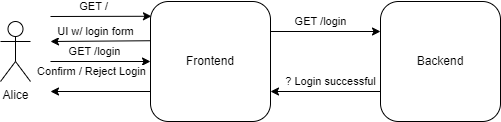

The diagram above was exported from draw.io. Its source (the exported page's mxGraphModel, read from the mxfile embedded in the PNG):
<mxGraphModel dx="600" dy="327" grid="1" gridSize="10" guides="1" tooltips="1" connect="1" arrows="1" fold="1" page="1" pageScale="1" pageWidth="850" pageHeight="1100" math="0" shadow="0">
  <root>
    <mxCell id="0" />
    <mxCell id="1" parent="0" />
    <mxCell id="JdZfBob1r1R4MbjNqDWz-1" value="Frontend" style="rounded=1;whiteSpace=wrap;html=1;" vertex="1" parent="1">
      <mxGeometry x="320" y="200" width="120" height="120" as="geometry" />
    </mxCell>
    <mxCell id="JdZfBob1r1R4MbjNqDWz-2" value="Alice" style="shape=umlActor;verticalLabelPosition=bottom;verticalAlign=top;html=1;outlineConnect=0;" vertex="1" parent="1">
      <mxGeometry x="170" y="220" width="30" height="60" as="geometry" />
    </mxCell>
    <mxCell id="JdZfBob1r1R4MbjNqDWz-3" value="" style="endArrow=classic;html=1;rounded=0;entryX=0.008;entryY=0.123;entryDx=0;entryDy=0;entryPerimeter=0;" edge="1" parent="1" target="JdZfBob1r1R4MbjNqDWz-1">
      <mxGeometry width="50" height="50" relative="1" as="geometry">
        <mxPoint x="220" y="215" as="sourcePoint" />
        <mxPoint x="360" y="260" as="targetPoint" />
      </mxGeometry>
    </mxCell>
    <mxCell id="JdZfBob1r1R4MbjNqDWz-4" value="GET /" style="edgeLabel;html=1;align=center;verticalAlign=middle;resizable=0;points=[];" vertex="1" connectable="0" parent="JdZfBob1r1R4MbjNqDWz-3">
      <mxGeometry x="-0.1552" y="-1" relative="1" as="geometry">
        <mxPoint y="-11" as="offset" />
      </mxGeometry>
    </mxCell>
    <mxCell id="JdZfBob1r1R4MbjNqDWz-5" value="" style="endArrow=classic;html=1;rounded=0;exitX=-0.002;exitY=0.327;exitDx=0;exitDy=0;exitPerimeter=0;" edge="1" parent="1" source="JdZfBob1r1R4MbjNqDWz-1">
      <mxGeometry width="50" height="50" relative="1" as="geometry">
        <mxPoint x="320" y="270" as="sourcePoint" />
        <mxPoint x="220" y="240" as="targetPoint" />
      </mxGeometry>
    </mxCell>
    <mxCell id="JdZfBob1r1R4MbjNqDWz-6" value="UI w/ login form" style="edgeLabel;html=1;align=center;verticalAlign=middle;resizable=0;points=[];" vertex="1" connectable="0" parent="JdZfBob1r1R4MbjNqDWz-5">
      <mxGeometry x="0.0944" relative="1" as="geometry">
        <mxPoint y="-10" as="offset" />
      </mxGeometry>
    </mxCell>
    <mxCell id="JdZfBob1r1R4MbjNqDWz-7" value="" style="endArrow=classic;html=1;rounded=0;entryX=0;entryY=0.5;entryDx=0;entryDy=0;" edge="1" parent="1" target="JdZfBob1r1R4MbjNqDWz-1">
      <mxGeometry width="50" height="50" relative="1" as="geometry">
        <mxPoint x="220" y="260" as="sourcePoint" />
        <mxPoint x="370" y="220" as="targetPoint" />
      </mxGeometry>
    </mxCell>
    <mxCell id="JdZfBob1r1R4MbjNqDWz-8" value="GET /login" style="edgeLabel;html=1;align=center;verticalAlign=middle;resizable=0;points=[];" vertex="1" connectable="0" parent="JdZfBob1r1R4MbjNqDWz-7">
      <mxGeometry x="-0.1264" y="-1" relative="1" as="geometry">
        <mxPoint y="-11" as="offset" />
      </mxGeometry>
    </mxCell>
    <mxCell id="JdZfBob1r1R4MbjNqDWz-9" value="Backend" style="rounded=1;whiteSpace=wrap;html=1;" vertex="1" parent="1">
      <mxGeometry x="550" y="200" width="120" height="120" as="geometry" />
    </mxCell>
    <mxCell id="JdZfBob1r1R4MbjNqDWz-10" value="" style="endArrow=classic;html=1;rounded=0;entryX=0;entryY=0.25;entryDx=0;entryDy=0;exitX=1;exitY=0.25;exitDx=0;exitDy=0;" edge="1" parent="1" source="JdZfBob1r1R4MbjNqDWz-1" target="JdZfBob1r1R4MbjNqDWz-9">
      <mxGeometry width="50" height="50" relative="1" as="geometry">
        <mxPoint x="440" y="260" as="sourcePoint" />
        <mxPoint x="540" y="260" as="targetPoint" />
      </mxGeometry>
    </mxCell>
    <mxCell id="JdZfBob1r1R4MbjNqDWz-11" value="GET /login" style="edgeLabel;html=1;align=center;verticalAlign=middle;resizable=0;points=[];" vertex="1" connectable="0" parent="JdZfBob1r1R4MbjNqDWz-10">
      <mxGeometry x="-0.1264" y="-1" relative="1" as="geometry">
        <mxPoint x="2" y="-11" as="offset" />
      </mxGeometry>
    </mxCell>
    <mxCell id="JdZfBob1r1R4MbjNqDWz-13" value="" style="endArrow=classic;html=1;rounded=0;exitX=0;exitY=0.75;exitDx=0;exitDy=0;entryX=1;entryY=0.75;entryDx=0;entryDy=0;" edge="1" parent="1" source="JdZfBob1r1R4MbjNqDWz-9" target="JdZfBob1r1R4MbjNqDWz-1">
      <mxGeometry width="50" height="50" relative="1" as="geometry">
        <mxPoint x="440" y="250" as="sourcePoint" />
        <mxPoint x="490" y="200" as="targetPoint" />
      </mxGeometry>
    </mxCell>
    <mxCell id="JdZfBob1r1R4MbjNqDWz-14" value="? Login successful" style="edgeLabel;html=1;align=center;verticalAlign=middle;resizable=0;points=[];" vertex="1" connectable="0" parent="JdZfBob1r1R4MbjNqDWz-13">
      <mxGeometry x="0.1879" relative="1" as="geometry">
        <mxPoint x="15" y="-10" as="offset" />
      </mxGeometry>
    </mxCell>
    <mxCell id="JdZfBob1r1R4MbjNqDWz-15" value="" style="endArrow=classic;html=1;rounded=0;exitX=0;exitY=0.75;exitDx=0;exitDy=0;" edge="1" parent="1" source="JdZfBob1r1R4MbjNqDWz-1">
      <mxGeometry width="50" height="50" relative="1" as="geometry">
        <mxPoint x="320" y="280" as="sourcePoint" />
        <mxPoint x="220" y="290" as="targetPoint" />
      </mxGeometry>
    </mxCell>
    <mxCell id="JdZfBob1r1R4MbjNqDWz-16" value="Confirm / Reject Login" style="edgeLabel;html=1;align=center;verticalAlign=middle;resizable=0;points=[];" vertex="1" connectable="0" parent="JdZfBob1r1R4MbjNqDWz-15">
      <mxGeometry x="0.1924" y="-1" relative="1" as="geometry">
        <mxPoint y="-19" as="offset" />
      </mxGeometry>
    </mxCell>
  </root>
</mxGraphModel>